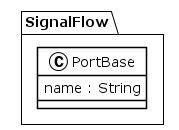

The diagram above was rendered by PlantUML. Its source (embedded in the PNG):
@startuml
!theme plain
package SignalFlow {
class PortBase {
	 name : String
}
}
@enduml